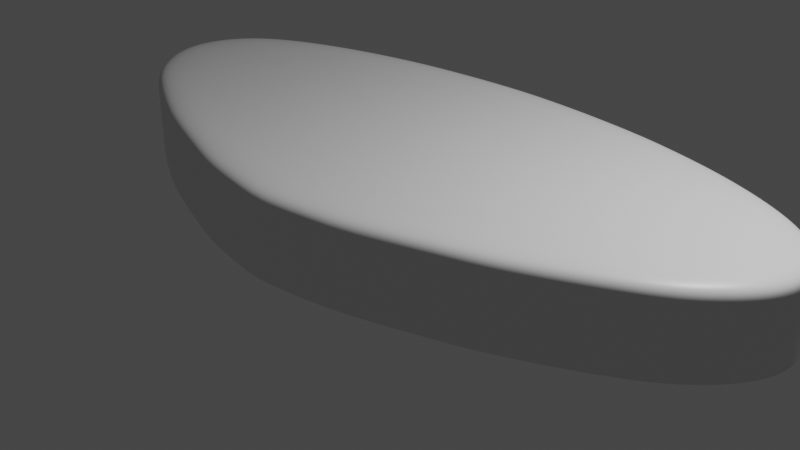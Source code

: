 # Source: CacheBureauErgonomique.blend  (saved by Blender 2.81.16; exported with 4.5.12 LTS)
import bpy
from mathutils import Matrix  # noqa: F401  (used for matrix-valued properties, if any)

bpy.ops.wm.read_factory_settings(use_empty=True)
scene = bpy.context.scene
scene.name = 'Scene'

# ---- collections
col_collection = bpy.data.collections.new('Collection'); scene.collection.children.link(col_collection)

# ---- materials (node trees are filled in below, after node groups)
mat_material = bpy.data.materials.new('Material')
mat_material.alpha_threshold = 0.0
mat_material.use_transparent_shadow = False
mat_material.line_color = (0.0, 0.0, 0.0, 1.0)

# ---- material node trees
mat_material.use_nodes = True; mat_material.node_tree.nodes.clear()
_N = mat_material.node_tree.nodes; _L = mat_material.node_tree.links
n0 = _N.new('ShaderNodeOutputMaterial'); n0.name = 'Material Output'; n0.location = (300, 300)
n1 = _N.new('ShaderNodeBsdfPrincipled'); n1.name = 'Principled BSDF'; n1.location = (10, 300)
n1.distribution = 'GGX'
n1.subsurface_method = 'BURLEY'
n1.inputs[2].default_value = 0.4
n1.inputs[3].default_value = 1.45
n1.inputs[27].default_value = (0.0, 0.0, 0.0, 1.0)
n1.inputs[28].default_value = 1.0
_L.new(n1.outputs[0], n0.inputs[0])
n0.is_active_output = True

# ---- world
world_world = bpy.data.worlds.new('World'); scene.world = world_world
world_world.use_nodes = True; world_world.node_tree.nodes.clear()
_N = world_world.node_tree.nodes; _L = world_world.node_tree.links
n0 = _N.new('ShaderNodeOutputWorld'); n0.name = 'World Output'; n0.location = (300, 300)
n1 = _N.new('ShaderNodeBackground'); n1.name = 'Background'; n1.location = (10, 300)
n1.inputs[0].default_value = (0.05088, 0.05088, 0.05088, 1.0)
_L.new(n1.outputs[0], n0.inputs[0])
n0.is_active_output = True
world_world.color = (0.05088, 0.05088, 0.05088)
world_world.use_sun_shadow = False
world_world.sun_shadow_jitter_overblur = 0.0

# ---- cameras
cam_camera = bpy.data.cameras.new('Camera')
cam_camera.clip_end = 100.0
cam_camera.ortho_scale = 7.314

# ---- lights
light_light = bpy.data.lights.new('Light', 'POINT')
light_light.transmission_factor = 0.0
light_light.energy = 1000.0
light_light.shadow_soft_size = 0.1
light_light.shadow_maximum_resolution = 0.006
light_light.use_absolute_resolution = True

# ---- meshes
me_cube = bpy.data.meshes.new('Cube')
me_cube.from_pydata([(1.0, 1.449, 0.9), (1.0, 0.8, 0.9), (0.0, 1.511, 0.9), (0.0, 0.8, 0.9), (1.99, 1.269, 0.9), (1.99, 0.8055, 0.9), (2.597, 1.034, 0.9), (2.827, 0.8, 0.9), (1.0, 0.4062, 0.9), (0.0, 0.4062, 0.9), (1.99, 0.4117, 0.9), (2.936, 0.4062, 0.9), (0.5, 0.8, 0.9), (0.5, 1.491, 0.9), (0.5, 0.4062, 0.9), (1.0, -0.003965, 0.9), (0.0, -0.003965, 0.9), (1.99, 0.001504, 0.9), (2.81, -0.003965, 0.9), (0.5, -0.003965, 0.9), (1.495, 0.8027, 0.9), (1.5, 1.381, 0.9), (1.495, 0.409, 0.9), (1.495, -0.001231, 0.9), (2.408, 0.8027, 0.9), (2.293, 1.151, 0.9), (2.463, 0.409, 0.9), (2.4, -0.001231, 0.9), (0.9, -0.404, 0.9), (0.0, -0.404, 0.9), (1.809, -0.3985, 0.9), (2.471, -0.404, 0.9), (0.5, -0.404, 0.9), (1.395, -0.4012, 0.9), (2.22, -0.4012, 0.9), (1.0, 1.125, 0.9), (0.0, 1.155, 0.9), (1.99, 1.037, 0.9), (2.712, 0.9168, 0.9), (0.5, 1.146, 0.9), (1.498, 1.092, 0.9), (2.351, 0.9769, 0.9), (0.8, -0.704, 0.9), (0.0, -0.704, 0.9), (1.409, -0.6985, 0.9), (2.07, -0.704, 0.9), (0.4, -0.704, 0.9), (1.095, -0.7012, 0.9), (1.72, -0.7012, 0.9), (0.4149, -1.004, 0.9), (0.0, -1.004, 0.9), (0.9079, -0.9985, 0.9), (1.47, -1.004, 0.9), (0.1656, -1.004, 0.9), (0.6098, -1.001, 0.9), (1.202, -1.001, 0.9), (0.3, -1.26, 0.9), (0.0, -1.282, 0.9), (0.8094, -1.178, 0.9), (1.245, -1.069, 0.9), (0.1, -1.282, 0.9), (0.495, -1.23, 0.9), (1.12, -1.099, 0.9), (1.0, 1.949, 0.9), (0.0, 2.011, 0.9), (2.154, 1.752, 0.9), (3.199, 1.424, 0.9), (0.5, 1.991, 0.9), (1.626, 1.87, 0.9), (2.616, 1.635, 0.9), (0.3, -1.76, 0.9), (0.0, -1.782, 0.9), (0.8094, -1.678, 0.9), (1.738, -1.394, 0.9), (0.1, -1.782, 0.9), (0.495, -1.73, 0.9), (1.12, -1.599, 0.9), (4.027, 0.8, 0.9), (4.136, 0.4062, 0.9), (4.01, -0.003965, 0.9), (3.671, -0.404, 0.9), (3.737, 1.141, 0.9), (3.27, -0.704, 0.9), (2.314, -1.195, 0.9), (1.0, 1.449, 0.7), (1.0, 0.8, 0.7), (0.0, 1.511, 0.7), (0.0, 0.8, 0.7), (1.99, 1.269, 0.7), (1.99, 0.8055, 0.7), (2.597, 1.034, 0.7), (2.827, 0.8, 0.7), (1.0, 0.4062, 0.7), (0.0, 0.4062, 0.7), (1.99, 0.4117, 0.7), (2.936, 0.4062, 0.7), (0.5, 0.8, 0.7), (0.5, 1.491, 0.7), (0.5, 0.4062, 0.7), (1.0, -0.003965, 0.7), (0.0, -0.003965, 0.7), (1.99, 0.001504, 0.7), (2.81, -0.003965, 0.7), (0.5, -0.003965, 0.7), (1.495, 0.8027, 0.7), (1.5, 1.381, 0.7), (1.495, 0.409, 0.7), (1.495, -0.001231, 0.7), (2.408, 0.8027, 0.7), (2.293, 1.151, 0.7), (2.463, 0.409, 0.7), (2.4, -0.001231, 0.7), (0.9, -0.404, 0.7), (0.0, -0.404, 0.7), (1.809, -0.3985, 0.7), (2.471, -0.404, 0.7), (0.5, -0.404, 0.7), (1.395, -0.4012, 0.7), (2.22, -0.4012, 0.7), (1.0, 1.125, 0.7), (0.0, 1.155, 0.7), (1.99, 1.037, 0.7), (2.712, 0.9168, 0.7), (0.5, 1.146, 0.7), (1.498, 1.092, 0.7), (2.351, 0.9769, 0.7), (0.8, -0.704, 0.7), (0.0, -0.704, 0.7), (1.409, -0.6985, 0.7), (2.07, -0.704, 0.7), (0.4, -0.704, 0.7), (1.095, -0.7012, 0.7), (1.72, -0.7012, 0.7), (0.4149, -1.004, 0.7), (0.0, -1.004, 0.7), (0.9079, -0.9985, 0.7), (1.47, -1.004, 0.7), (0.1656, -1.004, 0.7), (0.6098, -1.001, 0.7), (1.202, -1.001, 0.7), (0.3, -1.26, 0.7), (0.0, -1.282, 0.7), (0.8094, -1.178, 0.7), (1.245, -1.069, 0.7), (0.1, -1.282, 0.7), (0.495, -1.23, 0.7), (1.12, -1.099, 0.7), (1.0, 1.949, 0.7), (0.0, 2.011, 0.7), (2.154, 1.752, 0.7), (3.199, 1.424, 0.7), (0.5, 1.991, 0.7), (1.626, 1.87, 0.7), (2.616, 1.635, 0.7), (0.3, -1.76, 0.7), (0.0, -1.782, 0.7), (0.8094, -1.678, 0.7), (1.738, -1.394, 0.7), (0.1, -1.782, 0.7), (0.495, -1.73, 0.7), (1.12, -1.599, 0.7), (4.027, 0.8, 0.7), (4.136, 0.4062, 0.7), (4.01, -0.003965, 0.7), (3.671, -0.404, 0.7), (3.737, 1.141, 0.7), (3.27, -0.704, 0.7), (2.314, -1.195, 0.7), (2.602, 1.467, 0.7), (2.19, 1.584, 0.7), (0.5, 1.817, 0.7), (0.0, 1.837, 0.7), (1.0, 1.775, 0.7), (1.582, 1.7, 0.7), (3.115, 1.288, 0.7), (1.169, -1.425, 0.7), (1.632, -1.281, 0.7), (0.0, -1.608, 0.7), (0.1, -1.608, 0.7), (0.8094, -1.504, 0.7), (0.3, -1.586, 0.7), (0.495, -1.556, 0.7), (3.401, -0.404, 0.7), (3.79, -0.003965, 0.7), (2.086, -1.129, 0.7), (2.945, -0.704, 0.7), (3.806, 0.8, 0.7), (3.566, 1.063, 0.7), (3.959, 0.4062, 0.7), (1.0, 1.949, 2.235e-08), (0.0, 2.011, 2.235e-08), (2.154, 1.752, 2.235e-08), (3.199, 1.424, 2.235e-08), (0.5, 1.991, 2.235e-08), (1.626, 1.87, 2.235e-08), (2.616, 1.635, 2.235e-08), (0.3, -1.76, 2.235e-08), (0.0, -1.782, 2.235e-08), (0.8094, -1.678, 2.235e-08), (1.738, -1.394, 2.235e-08), (0.1, -1.782, 2.235e-08), (0.495, -1.73, 2.235e-08), (1.12, -1.599, 2.235e-08), (4.027, 0.8, 2.235e-08), (4.136, 0.4062, 2.235e-08), (4.01, -0.003965, 2.235e-08), (3.671, -0.404, 2.235e-08), (3.737, 1.141, 2.235e-08), (3.27, -0.704, 2.235e-08), (2.314, -1.195, 2.235e-08), (2.602, 1.467, 2.235e-08), (2.19, 1.584, 2.235e-08), (0.5, 1.817, 2.235e-08), (0.0, 1.837, 2.235e-08), (1.0, 1.775, 2.235e-08), (1.582, 1.7, 2.235e-08), (3.115, 1.288, 2.235e-08), (1.169, -1.425, 2.235e-08), (1.632, -1.281, 2.235e-08), (0.0, -1.608, 2.235e-08), (0.1, -1.608, 2.235e-08), (0.8094, -1.504, 2.235e-08), (0.3, -1.586, 2.235e-08), (0.495, -1.556, 2.235e-08), (3.401, -0.404, 2.235e-08), (3.79, -0.003965, 2.235e-08), (2.086, -1.129, 2.235e-08), (2.945, -0.704, 2.235e-08), (3.806, 0.8, 2.235e-08), (3.566, 1.063, 2.235e-08), (3.959, 0.4062, 2.235e-08)], [], [(39, 12, 3, 36), (40, 37, 5, 20), (41, 38, 7, 24), (24, 26, 10, 5), (20, 22, 8, 1), (12, 14, 9, 3), (1, 8, 14, 12), (35, 1, 12, 39), (26, 27, 17, 10), (14, 19, 16, 9), (8, 15, 19, 14), (22, 23, 15, 8), (10, 17, 23, 22), (5, 10, 22, 20), (35, 40, 20, 1), (11, 18, 27, 26), (7, 11, 26, 24), (37, 41, 24, 5), (23, 33, 28, 15), (17, 30, 33, 23), (27, 34, 30, 17), (18, 31, 34, 27), (19, 32, 29, 16), (15, 28, 32, 19), (4, 25, 41, 37), (0, 21, 40, 35), (0, 35, 39, 13), (25, 6, 38, 41), (21, 4, 37, 40), (13, 39, 36, 2), (32, 46, 43, 29), (34, 48, 44, 30), (28, 42, 46, 32), (30, 44, 47, 33), (33, 47, 42, 28), (31, 45, 48, 34), (48, 55, 51, 44), (42, 49, 53, 46), (44, 51, 54, 47), (47, 54, 49, 42), (45, 52, 55, 48), (46, 53, 50, 43), (55, 62, 58, 51), (49, 56, 60, 53), (51, 58, 61, 54), (54, 61, 56, 49), (52, 59, 62, 55), (53, 60, 57, 50), (4, 65, 69, 25), (2, 64, 67, 13), (13, 67, 63, 0), (21, 68, 65, 4), (25, 69, 66, 6), (0, 63, 68, 21), (59, 73, 76, 62), (60, 74, 71, 57), (62, 76, 72, 58), (56, 70, 74, 60), (58, 72, 75, 61), (61, 75, 70, 56), (18, 79, 80, 31), (45, 82, 83, 52), (38, 81, 77, 7), (11, 78, 79, 18), (7, 77, 78, 11), (31, 80, 82, 45), (52, 83, 73, 59), (38, 6, 66, 81), (123, 120, 87, 96), (124, 104, 89, 121), (125, 108, 91, 122), (108, 89, 94, 110), (104, 85, 92, 106), (96, 87, 93, 98), (85, 96, 98, 92), (119, 123, 96, 85), (110, 94, 101, 111), (98, 93, 100, 103), (92, 98, 103, 99), (106, 92, 99, 107), (94, 106, 107, 101), (89, 104, 106, 94), (119, 85, 104, 124), (95, 110, 111, 102), (91, 108, 110, 95), (121, 89, 108, 125), (107, 99, 112, 117), (101, 107, 117, 114), (111, 101, 114, 118), (102, 111, 118, 115), (103, 100, 113, 116), (99, 103, 116, 112), (88, 121, 125, 109), (84, 119, 124, 105), (84, 97, 123, 119), (109, 125, 122, 90), (105, 124, 121, 88), (97, 86, 120, 123), (116, 113, 127, 130), (118, 114, 128, 132), (112, 116, 130, 126), (114, 117, 131, 128), (117, 112, 126, 131), (115, 118, 132, 129), (132, 128, 135, 139), (126, 130, 137, 133), (128, 131, 138, 135), (131, 126, 133, 138), (129, 132, 139, 136), (130, 127, 134, 137), (139, 135, 142, 146), (133, 137, 144, 140), (135, 138, 145, 142), (138, 133, 140, 145), (136, 139, 146, 143), (137, 134, 141, 144), (170, 172, 214, 212), (160, 157, 199, 202), (163, 162, 204, 205), (186, 188, 230, 228), (152, 147, 189, 194), (173, 169, 211, 215), (159, 156, 198, 201), (162, 161, 203, 204), (182, 185, 227, 224), (147, 151, 193, 189), (165, 150, 192, 207), (168, 174, 216, 210), (155, 158, 200, 197), (161, 165, 207, 203), (184, 176, 218, 226), (157, 167, 209, 199), (172, 173, 215, 214), (174, 187, 229, 216), (176, 175, 217, 218), (178, 177, 219, 220), (78, 77, 161, 162), (75, 72, 156, 159), (68, 63, 147, 152), (79, 78, 162, 163), (76, 73, 157, 160), (69, 65, 149, 153), (80, 79, 163, 164), (74, 70, 154, 158), (67, 64, 148, 151), (82, 80, 164, 166), (70, 75, 159, 154), (65, 68, 152, 149), (83, 82, 166, 167), (72, 76, 160, 156), (66, 69, 153, 150), (73, 83, 167, 157), (77, 81, 165, 161), (71, 74, 158, 155), (81, 66, 150, 165), (63, 67, 151, 147), (122, 187, 174, 90), (136, 143, 176, 184), (115, 129, 185, 182), (91, 95, 188, 186), (95, 102, 183, 188), (122, 91, 186, 187), (129, 136, 184, 185), (102, 115, 182, 183), (145, 140, 180, 181), (142, 145, 181, 179), (140, 144, 178, 180), (146, 142, 179, 175), (144, 141, 177, 178), (143, 146, 175, 176), (84, 105, 173, 172), (109, 90, 174, 168), (105, 88, 169, 173), (97, 84, 172, 170), (86, 97, 170, 171), (88, 109, 168, 169), (211, 210, 195, 191), (213, 212, 193, 190), (212, 214, 189, 193), (215, 211, 191, 194), (210, 216, 192, 195), (214, 215, 194, 189), (218, 217, 202, 199), (220, 219, 197, 200), (217, 221, 198, 202), (222, 220, 200, 196), (221, 223, 201, 198), (223, 222, 196, 201), (225, 224, 206, 205), (227, 226, 209, 208), (229, 228, 203, 207), (230, 225, 205, 204), (228, 230, 204, 203), (224, 227, 208, 206), (226, 218, 199, 209), (229, 207, 192, 216), (153, 149, 191, 195), (164, 163, 205, 206), (188, 183, 225, 230), (158, 154, 196, 200), (171, 170, 212, 213), (151, 148, 190, 193), (187, 186, 228, 229), (166, 164, 206, 208), (154, 159, 201, 196), (169, 168, 210, 211), (149, 152, 194, 191), (185, 184, 226, 227), (167, 166, 208, 209), (156, 160, 202, 198), (150, 153, 195, 192), (183, 182, 224, 225), (181, 180, 222, 223), (179, 181, 223, 221), (180, 178, 220, 222), (175, 179, 221, 217)])
_k = {(147, 151): 1.0, (147, 152): 1.0, (149, 153): 1.0, (148, 151): 1.0, (149, 152): 1.0, (150, 153): 1.0, (155, 158): 1.0, (156, 159): 1.0, (157, 160): 1.0, (154, 158): 1.0, (154, 159): 1.0, (156, 160): 1.0, (161, 165): 1.0, (161, 162): 1.0, (162, 163): 1.0, (163, 164): 1.0, (164, 166): 1.0, (166, 167): 1.0, (157, 167): 1.0, (150, 165): 1.0, (189, 193): 1.0, (189, 194): 1.0, (191, 195): 1.0, (190, 193): 1.0, (191, 194): 1.0, (192, 195): 1.0, (197, 200): 1.0, (198, 201): 1.0, (199, 202): 1.0, (196, 200): 1.0, (196, 201): 1.0, (198, 202): 1.0, (203, 207): 1.0, (203, 204): 1.0, (204, 205): 1.0, (205, 206): 1.0, (206, 208): 1.0, (208, 209): 1.0, (199, 209): 1.0, (192, 207): 1.0, (216, 229): 1.0, (218, 226): 1.0, (224, 227): 1.0, (228, 230): 1.0, (225, 230): 1.0, (228, 229): 1.0, (226, 227): 1.0, (224, 225): 1.0, (222, 223): 1.0, (221, 223): 1.0, (220, 222): 1.0, (217, 221): 1.0, (219, 220): 1.0, (217, 218): 1.0, (214, 215): 1.0, (210, 216): 1.0, (211, 215): 1.0, (212, 214): 1.0, (212, 213): 1.0, (210, 211): 1.0}
me_cube.attributes.new('crease_edge', 'FLOAT', 'EDGE').data.foreach_set('value', [_k.get((min(e.vertices), max(e.vertices)), 0.0) for e in me_cube.edges])
_uv = me_cube.uv_layers.new(name='UVMap')
_uv.uv.foreach_set('vector', [0.75, 0.625, 0.75, 0.75, 0.875, 0.75, 0.875, 0.625, 0.625, 0.625, 0.625, 0.625, 0.625, 0.75, 0.625, 0.75, 0.625, 0.625, 0.625, 0.625, 0.625, 0.75, 0.625, 0.75, 0.625, 0.75, 0.625, 0.75, 0.625, 0.75, 0.625, 0.75, 0.625, 0.75, 0.625, 0.75, 0.625, 0.75, 0.625, 0.75, 0.75, 0.75, 0.75, 0.75, 0.875, 0.75, 0.875, 0.75, 0.625, 0.75, 0.625, 0.75, 0.75, 0.75, 0.75, 0.75, 0.625, 0.625, 0.625, 0.75, 0.75, 0.75, 0.75, 0.625, 0.625, 0.75, 0.625, 0.75, 0.625, 0.75, 0.625, 0.75, 0.75, 0.75, 0.75, 0.75, 0.875, 0.75, 0.875, 0.75, 0.625, 0.75, 0.625, 0.75, 0.75, 0.75, 0.75, 0.75, 0.625, 0.75, 0.625, 0.75, 0.625, 0.75, 0.625, 0.75, 0.625, 0.75, 0.625, 0.75, 0.625, 0.75, 0.625, 0.75, 0.625, 0.75, 0.625, 0.75, 0.625, 0.75, 0.625, 0.75, 0.625, 0.625, 0.625, 0.625, 0.625, 0.75, 0.625, 0.75, 0.625, 0.75, 0.625, 0.75, 0.625, 0.75, 0.625, 0.75, 0.625, 0.75, 0.625, 0.75, 0.625, 0.75, 0.625, 0.75, 0.625, 0.625, 0.625, 0.625, 0.625, 0.75, 0.625, 0.75, 0.625, 0.75, 0.625, 0.75, 0.625, 0.75, 0.625, 0.75, 0.625, 0.75, 0.625, 0.75, 0.625, 0.75, 0.625, 0.75, 0.625, 0.75, 0.625, 0.75, 0.625, 0.75, 0.625, 0.75, 0.625, 0.75, 0.625, 0.75, 0.625, 0.75, 0.625, 0.75, 0.75, 0.75, 0.75, 0.75, 0.875, 0.75, 0.875, 0.75, 0.625, 0.75, 0.625, 0.75, 0.75, 0.75, 0.75, 0.75, 0.625, 0.5, 0.625, 0.5, 0.625, 0.625, 0.625, 0.625, 0.625, 0.5, 0.625, 0.5, 0.625, 0.625, 0.625, 0.625, 0.625, 0.5, 0.625, 0.625, 0.75, 0.625, 0.75, 0.5, 0.625, 0.5, 0.625, 0.5, 0.625, 0.625, 0.625, 0.625, 0.625, 0.5, 0.625, 0.5, 0.625, 0.625, 0.625, 0.625, 0.75, 0.5, 0.75, 0.625, 0.875, 0.625, 0.875, 0.5, 0.75, 0.75, 0.75, 0.75, 0.875, 0.75, 0.875, 0.75, 0.625, 0.75, 0.625, 0.75, 0.625, 0.75, 0.625, 0.75, 0.625, 0.75, 0.625, 0.75, 0.75, 0.75, 0.75, 0.75, 0.625, 0.75, 0.625, 0.75, 0.625, 0.75, 0.625, 0.75, 0.625, 0.75, 0.625, 0.75, 0.625, 0.75, 0.625, 0.75, 0.625, 0.75, 0.625, 0.75, 0.625, 0.75, 0.625, 0.75, 0.625, 0.75, 0.625, 0.75, 0.625, 0.75, 0.625, 0.75, 0.625, 0.75, 0.625, 0.75, 0.75, 0.75, 0.75, 0.75, 0.625, 0.75, 0.625, 0.75, 0.625, 0.75, 0.625, 0.75, 0.625, 0.75, 0.625, 0.75, 0.625, 0.75, 0.625, 0.75, 0.625, 0.75, 0.625, 0.75, 0.625, 0.75, 0.625, 0.75, 0.75, 0.75, 0.75, 0.75, 0.875, 0.75, 0.875, 0.75, 0.625, 0.75, 0.625, 0.75, 0.625, 0.75, 0.625, 0.75, 0.625, 0.75, 0.625, 0.75, 0.75, 0.75, 0.75, 0.75, 0.625, 0.75, 0.625, 0.75, 0.625, 0.75, 0.625, 0.75, 0.625, 0.75, 0.625, 0.75, 0.625, 0.75, 0.625, 0.75, 0.625, 0.75, 0.625, 0.75, 0.625, 0.75, 0.625, 0.75, 0.75, 0.75, 0.75, 0.75, 0.875, 0.75, 0.875, 0.75, 0.625, 0.5, 0.625, 0.5, 0.625, 0.5, 0.625, 0.5, 0.875, 0.5, 0.875, 0.5, 0.75, 0.5, 0.75, 0.5, 0.75, 0.5, 0.75, 0.5, 0.625, 0.5, 0.625, 0.5, 0.625, 0.5, 0.625, 0.5, 0.625, 0.5, 0.625, 0.5, 0.625, 0.5, 0.625, 0.5, 0.625, 0.5, 0.625, 0.5, 0.625, 0.5, 0.625, 0.5, 0.625, 0.5, 0.625, 0.5, 0.625, 0.75, 0.625, 0.75, 0.625, 0.75, 0.625, 0.75, 0.75, 0.75, 0.75, 0.75, 0.875, 0.75, 0.875, 0.75, 0.625, 0.75, 0.625, 0.75, 0.625, 0.75, 0.625, 0.75, 0.625, 0.75, 0.625, 0.75, 0.75, 0.75, 0.75, 0.75, 0.625, 0.75, 0.625, 0.75, 0.625, 0.75, 0.625, 0.75, 0.625, 0.75, 0.625, 0.75, 0.625, 0.75, 0.625, 0.75, 0.625, 0.75, 0.625, 0.75, 0.625, 0.75, 0.625, 0.75, 0.625, 0.75, 0.625, 0.75, 0.625, 0.75, 0.625, 0.75, 0.625, 0.625, 0.625, 0.625, 0.625, 0.75, 0.625, 0.75, 0.625, 0.75, 0.625, 0.75, 0.625, 0.75, 0.625, 0.75, 0.625, 0.75, 0.625, 0.75, 0.625, 0.75, 0.625, 0.75, 0.625, 0.75, 0.625, 0.75, 0.625, 0.75, 0.625, 0.75, 0.625, 0.75, 0.625, 0.75, 0.625, 0.75, 0.625, 0.75, 0.625, 0.625, 0.625, 0.5, 0.625, 0.5, 0.625, 0.625, 0.75, 0.625, 0.875, 0.625, 0.875, 0.75, 0.75, 0.75, 0.625, 0.625, 0.625, 0.75, 0.625, 0.75, 0.625, 0.625, 0.625, 0.625, 0.625, 0.75, 0.625, 0.75, 0.625, 0.625, 0.625, 0.75, 0.625, 0.75, 0.625, 0.75, 0.625, 0.75, 0.625, 0.75, 0.625, 0.75, 0.625, 0.75, 0.625, 0.75, 0.75, 0.75, 0.875, 0.75, 0.875, 0.75, 0.75, 0.75, 0.625, 0.75, 0.75, 0.75, 0.75, 0.75, 0.625, 0.75, 0.625, 0.625, 0.75, 0.625, 0.75, 0.75, 0.625, 0.75, 0.625, 0.75, 0.625, 0.75, 0.625, 0.75, 0.625, 0.75, 0.75, 0.75, 0.875, 0.75, 0.875, 0.75, 0.75, 0.75, 0.625, 0.75, 0.75, 0.75, 0.75, 0.75, 0.625, 0.75, 0.625, 0.75, 0.625, 0.75, 0.625, 0.75, 0.625, 0.75, 0.625, 0.75, 0.625, 0.75, 0.625, 0.75, 0.625, 0.75, 0.625, 0.75, 0.625, 0.75, 0.625, 0.75, 0.625, 0.75, 0.625, 0.625, 0.625, 0.75, 0.625, 0.75, 0.625, 0.625, 0.625, 0.75, 0.625, 0.75, 0.625, 0.75, 0.625, 0.75, 0.625, 0.75, 0.625, 0.75, 0.625, 0.75, 0.625, 0.75, 0.625, 0.625, 0.625, 0.75, 0.625, 0.75, 0.625, 0.625, 0.625, 0.75, 0.625, 0.75, 0.625, 0.75, 0.625, 0.75, 0.625, 0.75, 0.625, 0.75, 0.625, 0.75, 0.625, 0.75, 0.625, 0.75, 0.625, 0.75, 0.625, 0.75, 0.625, 0.75, 0.625, 0.75, 0.625, 0.75, 0.625, 0.75, 0.625, 0.75, 0.75, 0.75, 0.875, 0.75, 0.875, 0.75, 0.75, 0.75, 0.625, 0.75, 0.75, 0.75, 0.75, 0.75, 0.625, 0.75, 0.625, 0.5, 0.625, 0.625, 0.625, 0.625, 0.625, 0.5, 0.625, 0.5, 0.625, 0.625, 0.625, 0.625, 0.625, 0.5, 0.625, 0.5, 0.75, 0.5, 0.75, 0.625, 0.625, 0.625, 0.625, 0.5, 0.625, 0.625, 0.625, 0.625, 0.625, 0.5, 0.625, 0.5, 0.625, 0.625, 0.625, 0.625, 0.625, 0.5, 0.75, 0.5, 0.875, 0.5, 0.875, 0.625, 0.75, 0.625, 0.75, 0.75, 0.875, 0.75, 0.875, 0.75, 0.75, 0.75, 0.625, 0.75, 0.625, 0.75, 0.625, 0.75, 0.625, 0.75, 0.625, 0.75, 0.75, 0.75, 0.75, 0.75, 0.625, 0.75, 0.625, 0.75, 0.625, 0.75, 0.625, 0.75, 0.625, 0.75, 0.625, 0.75, 0.625, 0.75, 0.625, 0.75, 0.625, 0.75, 0.625, 0.75, 0.625, 0.75, 0.625, 0.75, 0.625, 0.75, 0.625, 0.75, 0.625, 0.75, 0.625, 0.75, 0.625, 0.75, 0.625, 0.75, 0.75, 0.75, 0.75, 0.75, 0.625, 0.75, 0.625, 0.75, 0.625, 0.75, 0.625, 0.75, 0.625, 0.75, 0.625, 0.75, 0.625, 0.75, 0.625, 0.75, 0.625, 0.75, 0.625, 0.75, 0.625, 0.75, 0.625, 0.75, 0.625, 0.75, 0.75, 0.75, 0.875, 0.75, 0.875, 0.75, 0.75, 0.75, 0.625, 0.75, 0.625, 0.75, 0.625, 0.75, 0.625, 0.75, 0.625, 0.75, 0.75, 0.75, 0.75, 0.75, 0.625, 0.75, 0.625, 0.75, 0.625, 0.75, 0.625, 0.75, 0.625, 0.75, 0.625, 0.75, 0.625, 0.75, 0.625, 0.75, 0.625, 0.75, 0.625, 0.75, 0.625, 0.75, 0.625, 0.75, 0.625, 0.75, 0.75, 0.75, 0.875, 0.75, 0.875, 0.75, 0.75, 0.75, 0.75, 0.5, 0.625, 0.5, 0.625, 0.5, 0.75, 0.5, 0.625, 0.75, 0.625, 0.75, 0.625, 0.75, 0.625, 0.75, 0.625, 0.75, 0.625, 0.75, 0.625, 0.75, 0.625, 0.75, 0.625, 0.75, 0.625, 0.75, 0.625, 0.75, 0.625, 0.75, 0.625, 0.5, 0.625, 0.5, 0.625, 0.5, 0.625, 0.5, 0.625, 0.5, 0.625, 0.5, 0.625, 0.5, 0.625, 0.5, 0.625, 0.75, 0.625, 0.75, 0.625, 0.75, 0.625, 0.75, 0.625, 0.75, 0.625, 0.75, 0.625, 0.75, 0.625, 0.75, 0.625, 0.75, 0.625, 0.75, 0.625, 0.75, 0.625, 0.75, 0.625, 0.5, 0.75, 0.5, 0.75, 0.5, 0.625, 0.5, 0.625, 0.625, 0.625, 0.5, 0.625, 0.5, 0.625, 0.625, 0.625, 0.5, 0.625, 0.5, 0.625, 0.5, 0.625, 0.5, 0.875, 0.75, 0.75, 0.75, 0.75, 0.75, 0.875, 0.75, 0.625, 0.75, 0.625, 0.625, 0.625, 0.625, 0.625, 0.75, 0.625, 0.75, 0.625, 0.75, 0.625, 0.75, 0.625, 0.75, 0.625, 0.75, 0.625, 0.75, 0.625, 0.75, 0.625, 0.75, 0.625, 0.5, 0.625, 0.5, 0.625, 0.5, 0.625, 0.5, 0.625, 0.5, 0.625, 0.625, 0.625, 0.625, 0.625, 0.5, 0.625, 0.75, 0.625, 0.75, 0.625, 0.75, 0.625, 0.75, 0.75, 0.75, 0.875, 0.75, 0.875, 0.75, 0.75, 0.75, 0.625, 0.75, 0.625, 0.75, 0.625, 0.75, 0.625, 0.75, 0.625, 0.75, 0.625, 0.75, 0.625, 0.75, 0.625, 0.75, 0.625, 0.5, 0.625, 0.5, 0.625, 0.5, 0.625, 0.5, 0.625, 0.75, 0.625, 0.75, 0.625, 0.75, 0.625, 0.75, 0.625, 0.75, 0.625, 0.75, 0.625, 0.75, 0.625, 0.75, 0.625, 0.5, 0.625, 0.5, 0.625, 0.5, 0.625, 0.5, 0.625, 0.75, 0.625, 0.75, 0.625, 0.75, 0.625, 0.75, 0.75, 0.75, 0.625, 0.75, 0.625, 0.75, 0.75, 0.75, 0.75, 0.5, 0.875, 0.5, 0.875, 0.5, 0.75, 0.5, 0.625, 0.75, 0.625, 0.75, 0.625, 0.75, 0.625, 0.75, 0.625, 0.75, 0.625, 0.75, 0.625, 0.75, 0.625, 0.75, 0.625, 0.5, 0.625, 0.5, 0.625, 0.5, 0.625, 0.5, 0.625, 0.75, 0.625, 0.75, 0.625, 0.75, 0.625, 0.75, 0.625, 0.75, 0.625, 0.75, 0.625, 0.75, 0.625, 0.75, 0.625, 0.5, 0.625, 0.5, 0.625, 0.5, 0.625, 0.5, 0.625, 0.75, 0.625, 0.75, 0.625, 0.75, 0.625, 0.75, 0.625, 0.75, 0.625, 0.625, 0.625, 0.625, 0.625, 0.75, 0.875, 0.75, 0.75, 0.75, 0.75, 0.75, 0.875, 0.75, 0.625, 0.625, 0.625, 0.5, 0.625, 0.5, 0.625, 0.625, 0.625, 0.5, 0.75, 0.5, 0.75, 0.5, 0.625, 0.5, 0.625, 0.625, 0.625, 0.625, 0.625, 0.5, 0.625, 0.5, 0.625, 0.75, 0.625, 0.75, 0.625, 0.75, 0.625, 0.75, 0.625, 0.75, 0.625, 0.75, 0.625, 0.75, 0.625, 0.75, 0.625, 0.75, 0.625, 0.75, 0.625, 0.75, 0.625, 0.75, 0.625, 0.75, 0.625, 0.75, 0.625, 0.75, 0.625, 0.75, 0.625, 0.625, 0.625, 0.75, 0.625, 0.75, 0.625, 0.625, 0.625, 0.75, 0.625, 0.75, 0.625, 0.75, 0.625, 0.75, 0.625, 0.75, 0.625, 0.75, 0.625, 0.75, 0.625, 0.75, 0.625, 0.75, 0.625, 0.75, 0.625, 0.75, 0.625, 0.75, 0.625, 0.75, 0.625, 0.75, 0.625, 0.75, 0.625, 0.75, 0.625, 0.75, 0.75, 0.75, 0.75, 0.75, 0.625, 0.75, 0.625, 0.75, 0.625, 0.75, 0.625, 0.75, 0.625, 0.75, 0.75, 0.75, 0.875, 0.75, 0.875, 0.75, 0.75, 0.75, 0.625, 0.75, 0.625, 0.75, 0.625, 0.75, 0.625, 0.75, 0.625, 0.5, 0.625, 0.5, 0.625, 0.5, 0.625, 0.5, 0.625, 0.5, 0.625, 0.5, 0.625, 0.5, 0.625, 0.5, 0.625, 0.5, 0.625, 0.5, 0.625, 0.5, 0.625, 0.5, 0.75, 0.5, 0.625, 0.5, 0.625, 0.5, 0.75, 0.5, 0.875, 0.5, 0.75, 0.5, 0.75, 0.5, 0.875, 0.5, 0.625, 0.5, 0.625, 0.5, 0.625, 0.5, 0.625, 0.5, 0.625, 0.5, 0.625, 0.5, 0.625, 0.5, 0.625, 0.5, 0.875, 0.5, 0.75, 0.5, 0.75, 0.5, 0.875, 0.5, 0.75, 0.5, 0.625, 0.5, 0.625, 0.5, 0.75, 0.5, 0.625, 0.5, 0.625, 0.5, 0.625, 0.5, 0.625, 0.5, 0.625, 0.5, 0.625, 0.5, 0.625, 0.5, 0.625, 0.5, 0.625, 0.5, 0.625, 0.5, 0.625, 0.5, 0.625, 0.5, 0.625, 0.75, 0.625, 0.75, 0.625, 0.75, 0.625, 0.75, 0.75, 0.75, 0.875, 0.75, 0.875, 0.75, 0.75, 0.75, 0.625, 0.75, 0.625, 0.75, 0.625, 0.75, 0.625, 0.75, 0.625, 0.75, 0.75, 0.75, 0.75, 0.75, 0.625, 0.75, 0.625, 0.75, 0.625, 0.75, 0.625, 0.75, 0.625, 0.75, 0.625, 0.75, 0.625, 0.75, 0.625, 0.75, 0.625, 0.75, 0.625, 0.75, 0.625, 0.75, 0.625, 0.75, 0.625, 0.75, 0.625, 0.75, 0.625, 0.75, 0.625, 0.75, 0.625, 0.75, 0.625, 0.625, 0.625, 0.75, 0.625, 0.75, 0.625, 0.625, 0.625, 0.75, 0.625, 0.75, 0.625, 0.75, 0.625, 0.75, 0.625, 0.75, 0.625, 0.75, 0.625, 0.75, 0.625, 0.75, 0.625, 0.75, 0.625, 0.75, 0.625, 0.75, 0.625, 0.75, 0.625, 0.75, 0.625, 0.75, 0.625, 0.75, 0.625, 0.75, 0.625, 0.625, 0.625, 0.625, 0.625, 0.5, 0.625, 0.5, 0.625, 0.5, 0.625, 0.5, 0.625, 0.5, 0.625, 0.5, 0.625, 0.75, 0.625, 0.75, 0.625, 0.75, 0.625, 0.75, 0.625, 0.75, 0.625, 0.75, 0.625, 0.75, 0.625, 0.75, 0.75, 0.75, 0.625, 0.75, 0.625, 0.75, 0.75, 0.75, 0.875, 0.5, 0.75, 0.5, 0.75, 0.5, 0.875, 0.5, 0.75, 0.5, 0.875, 0.5, 0.875, 0.5, 0.75, 0.5, 0.625, 0.625, 0.625, 0.75, 0.625, 0.75, 0.625, 0.625, 0.625, 0.75, 0.625, 0.75, 0.625, 0.75, 0.625, 0.75, 0.625, 0.75, 0.625, 0.75, 0.625, 0.75, 0.625, 0.75, 0.625, 0.5, 0.625, 0.5, 0.625, 0.5, 0.625, 0.5, 0.625, 0.5, 0.625, 0.5, 0.625, 0.5, 0.625, 0.5, 0.625, 0.75, 0.625, 0.75, 0.625, 0.75, 0.625, 0.75, 0.625, 0.75, 0.625, 0.75, 0.625, 0.75, 0.625, 0.75, 0.625, 0.75, 0.625, 0.75, 0.625, 0.75, 0.625, 0.75, 0.625, 0.5, 0.625, 0.5, 0.625, 0.5, 0.625, 0.5, 0.625, 0.75, 0.625, 0.75, 0.625, 0.75, 0.625, 0.75, 0.625, 0.75, 0.625, 0.75, 0.625, 0.75, 0.625, 0.75, 0.625, 0.75, 0.625, 0.75, 0.625, 0.75, 0.625, 0.75, 0.625, 0.75, 0.75, 0.75, 0.75, 0.75, 0.625, 0.75, 0.625, 0.75, 0.625, 0.75, 0.625, 0.75, 0.625, 0.75])
me_cube.materials.append(mat_material)
me_cube.use_remesh_preserve_volume = False
me_cube.use_remesh_preserve_attributes = False
me_cube.use_mirror_vertex_groups = False
me_cube.update()

# ---- objects
ob_cube = bpy.data.objects.new('Cube', me_cube)
ob_light = bpy.data.objects.new('Light', light_light)
ob_camera = bpy.data.objects.new('Camera', cam_camera)
ob_empty = bpy.data.objects.new('Empty', None)

# ---- transforms, parenting, visibility, modifiers, constraints
ob_cube.location = (0.0, 0.0, 0.0)
ob_cube.lock_rotations_4d = False
ob_cube.empty_display_type = 'ARROWS'
ob_cube.lineart.crease_threshold = 0.0
_m = ob_cube.modifiers.new('Mirror', 'MIRROR')
_m = ob_cube.modifiers.new('Subdivision', 'SUBSURF')
_m.uv_smooth = 'NONE'
_m.levels = 2
_m.render_levels = 5
_m.show_only_control_edges = False
ob_light.location = (4.076, 1.005, 5.904)
ob_light.rotation_euler = (0.6503, 0.05522, 1.866)
ob_light.lock_rotations_4d = False
ob_light.empty_display_type = 'ARROWS'
ob_light.color = (0.0, 0.0, 0.0, 0.0)
ob_light.lineart.crease_threshold = 0.0
ob_camera.location = (7.359, -6.926, 4.958)
ob_camera.rotation_euler = (1.109, 0.0, 0.8149)
ob_camera.lock_rotations_4d = False
ob_camera.empty_display_type = 'ARROWS'
ob_camera.color = (0.0, 0.0, 0.0, 0.0)
ob_camera.display_type = 'WIRE'
ob_camera.lineart.crease_threshold = 0.0
ob_empty.location = (0.2547, 0.5, 0.0)
ob_empty.scale = (1.95, 1.95, 1.95)
ob_empty.empty_display_type = 'IMAGE'
ob_empty.empty_display_size = 5.0
ob_empty.empty_image_depth = 'BACK'
ob_empty.show_empty_image_perspective = False
ob_empty.use_empty_image_alpha = True
ob_empty.empty_image_side = 'FRONT'
ob_empty.color = (1.0, 1.0, 1.0, 0.5)
ob_empty.lineart.crease_threshold = 0.0

# ---- collection membership
col_collection.objects.link(ob_cube)
col_collection.objects.link(ob_light)
col_collection.objects.link(ob_camera)
col_collection.objects.link(ob_empty)

# ---- scene / render settings (as saved in the file)
scene.camera = ob_camera
scene.frame_start = 1; scene.frame_end = 250; scene.frame_set(1)
scene.render.engine = 'BLENDER_EEVEE_NEXT'
scene.cycles.use_denoising = False
scene.cycles.samples = 128
scene.cycles.sampling_pattern = 'TABULATED_SOBOL'
scene.cycles.use_adaptive_sampling = False
scene.cycles.use_light_tree = False
scene.view_settings.view_transform = 'Filmic'
bpy.context.view_layer.update()
